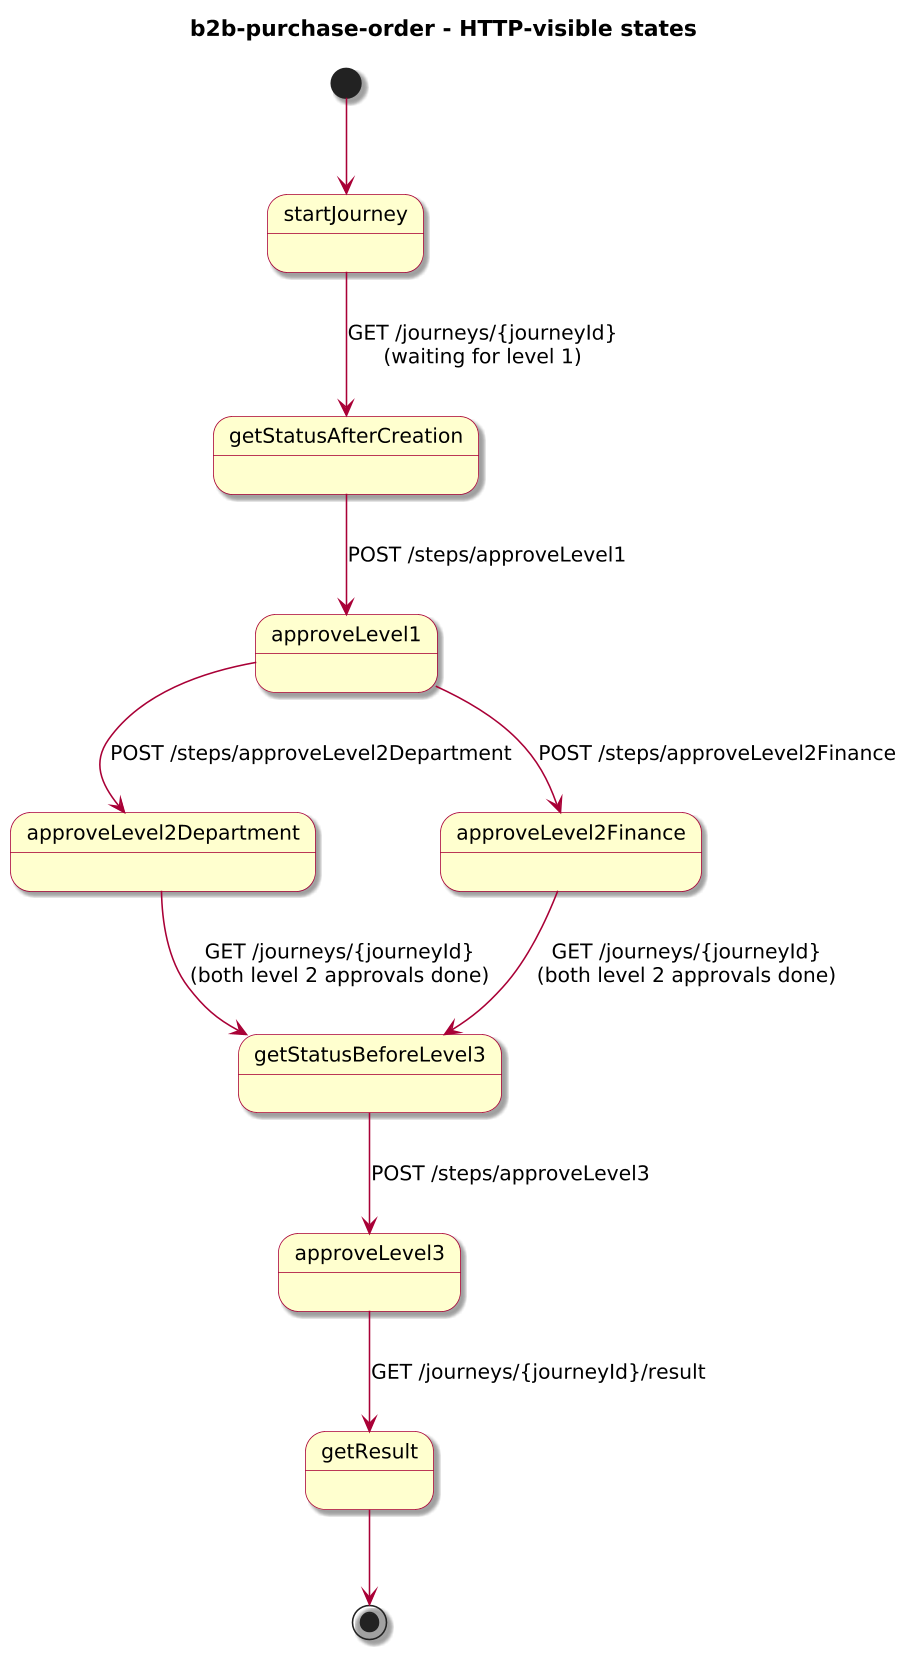

The diagram above was rendered by PlantUML. Its source (embedded in the PNG):
@startuml
!include journey-diagram-theme.puml
title b2b-purchase-order - HTTP-visible states

[*] --> startJourney

state startJourney
state getStatusAfterCreation
state approveLevel1
state approveLevel2Department
state approveLevel2Finance
state getStatusBeforeLevel3
state approveLevel3
state getResult

startJourney --> getStatusAfterCreation : GET /journeys/{journeyId}\n(waiting for level 1)
getStatusAfterCreation --> approveLevel1 : POST /steps/approveLevel1
approveLevel1 --> approveLevel2Department : POST /steps/approveLevel2Department
approveLevel1 --> approveLevel2Finance : POST /steps/approveLevel2Finance
approveLevel2Department --> getStatusBeforeLevel3 : GET /journeys/{journeyId}\n(both level 2 approvals done)
approveLevel2Finance --> getStatusBeforeLevel3 : GET /journeys/{journeyId}\n(both level 2 approvals done)
getStatusBeforeLevel3 --> approveLevel3 : POST /steps/approveLevel3
approveLevel3 --> getResult : GET /journeys/{journeyId}/result

getResult --> [*]

@enduml